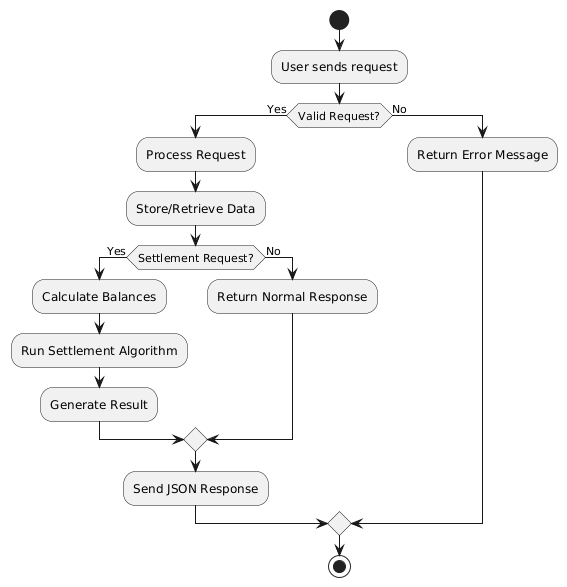

The diagram above was rendered by PlantUML. Its source (embedded in the PNG):
@startuml
start

:User sends request;

if (Valid Request?) then (Yes)
  :Process Request;
  :Store/Retrieve Data;
  
  if (Settlement Request?) then (Yes)
    :Calculate Balances;
    :Run Settlement Algorithm;
    :Generate Result;
  else (No)
    :Return Normal Response;
  endif

  :Send JSON Response;
else (No)
  :Return Error Message;
endif

stop
@enduml